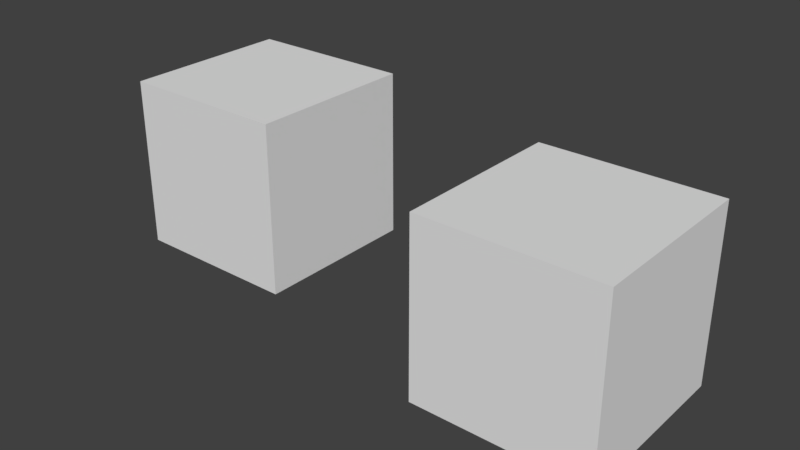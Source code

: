 # Source: morph_with_keys_cube_linked_instance.blend  (saved by Blender 2.93.20; exported with 4.5.12 LTS)
import bpy
from mathutils import Matrix  # noqa: F401  (used for matrix-valued properties, if any)

bpy.ops.wm.read_factory_settings(use_empty=True)
scene = bpy.context.scene
scene.name = 'Scene'

# ---- collections
col_collection_1 = bpy.data.collections.new('Collection 1'); scene.collection.children.link(col_collection_1)

# ---- materials (node trees are filled in below, after node groups)
mat_material = bpy.data.materials.new('Material')
mat_material.alpha_threshold = 0.0
mat_material.use_transparent_shadow = False
mat_material.roughness = 0.5
mat_material.line_color = (0.0, 0.0, 0.0, 1.0)

# ---- material node trees

# ---- world
world_world = bpy.data.worlds.new('World'); scene.world = world_world
world_world.color = (0.05088, 0.05088, 0.05088)
world_world.use_sun_shadow = False
world_world.sun_shadow_jitter_overblur = 0.0
world_world.cycles.sampling_method = 'MANUAL'

# ---- meshes
me_cube = bpy.data.meshes.new('Cube')
me_cube.from_pydata([(1.0, 1.0, -1.0), (1.0, -1.0, -1.0), (-1.0, -1.0, -1.0), (-1.0, 1.0, -1.0), (1.0, 1.0, 1.0), (1.0, -1.0, 1.0), (-1.0, -1.0, 1.0), (-1.0, 1.0, 1.0)], [], [(0, 1, 2, 3), (4, 7, 6, 5), (0, 4, 5, 1), (1, 5, 6, 2), (2, 6, 7, 3), (4, 0, 3, 7)])
me_cube.materials.append(mat_material)
me_cube.use_remesh_preserve_volume = False
me_cube.use_remesh_preserve_attributes = False
me_cube.use_mirror_vertex_groups = False
me_cube.update()

# ---- objects
ob_cube = bpy.data.objects.new('Cube', me_cube)
ob_cube_001 = bpy.data.objects.new('Cube.001', me_cube)

# ---- transforms, parenting, visibility, modifiers, constraints
ob_cube.location = (0.0, 0.0, 0.0)
ob_cube.lock_rotations_4d = False
ob_cube.empty_display_type = 'ARROWS'
ob_cube.lineart.crease_threshold = 0.0
ob_cube_001.location = (-4.347, 0.5594, 0.02833)
ob_cube_001.lock_rotations_4d = False
ob_cube_001.empty_display_type = 'ARROWS'
ob_cube_001.lineart.crease_threshold = 0.0

# ---- collection membership
col_collection_1.objects.link(ob_cube)
col_collection_1.objects.link(ob_cube_001)

# ---- scene / render settings (as saved in the file)
scene.frame_start = 1; scene.frame_end = 250; scene.frame_set(2)
scene.render.engine = 'BLENDER_EEVEE_NEXT'
scene.render.resolution_percentage = 50
scene.render.dither_intensity = 0.0
scene.cycles.use_denoising = False
scene.cycles.samples = 128
scene.cycles.sampling_pattern = 'TABULATED_SOBOL'
scene.cycles.use_adaptive_sampling = False
scene.cycles.use_light_tree = False
scene.cycles.blur_glossy = 0.0
scene.cycles.sample_clamp_indirect = 0.0
scene.view_settings.view_transform = 'Standard'
bpy.context.view_layer.update()

# ---- added for rendering (the .blend has no active camera and no usable light): camera, sun
cam_auto = bpy.data.cameras.new('AutoCamera')
cam_auto.lens = 50.0
cam_auto.sensor_width = 36.0
cam_auto.clip_end = 1000.0
ob_auto_camera = bpy.data.objects.new('AutoCamera', cam_auto)
scene.collection.objects.link(ob_auto_camera)
ob_auto_camera.location = (4.41467, -7.62609, 5.25394)
ob_auto_camera.rotation_euler = (1.09748, -7.21219e-08, 0.694738)
scene.camera = ob_auto_camera
light_auto_sun = bpy.data.lights.new('AutoSun', 'SUN')
light_auto_sun.energy = 3.0
light_auto_sun.angle = 0.0523599
ob_auto_sun = bpy.data.objects.new('AutoSun', light_auto_sun)
scene.collection.objects.link(ob_auto_sun)
ob_auto_sun.rotation_euler = (0.872665, 0.174533, 0.523599)
bpy.context.view_layer.update()
